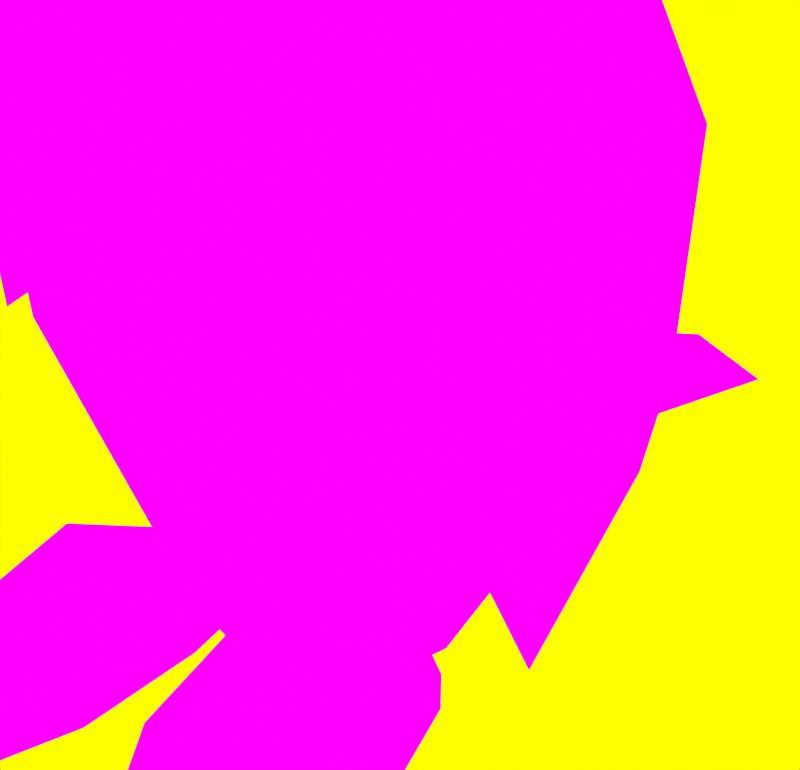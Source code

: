 # Source: songbird.blend  (saved by Blender 4.4.32; exported with 4.5.12 LTS)
import bpy
from mathutils import Matrix  # noqa: F401  (used for matrix-valued properties, if any)

bpy.ops.wm.read_factory_settings(use_empty=True)
scene = bpy.context.scene
scene.name = 'Scene'

# ---- collections
col_modelo = bpy.data.collections.new('modelo'); scene.collection.children.link(col_modelo)
col_modelo_001 = bpy.data.collections.new('modelo.001'); scene.collection.children.link(col_modelo_001)

# ---- images (referenced by path relative to the original .blend; pixels are not part of the script)
import os
ASSET_DIR = os.environ.get("B2B_ASSET_DIR", "")  # directory of the original .blend (textures are referenced by path, not embedded)
HERE = os.path.dirname(os.path.abspath(__file__))  # packed textures are extracted next to this script under _unpacked/

def load_image(name, relpath, width, height, colorspace="sRGB"):
    """Load a texture the original file referenced (path relative to the .blend, or extracted next to this script)."""
    p = next((c for c in (os.path.join(HERE, relpath), os.path.join(ASSET_DIR, relpath)) if relpath and os.path.exists(c)), "")
    if p:
        img = bpy.data.images.load(p, check_existing=True)
        img.name = name
    else:  # same state as the original file: an image datablock whose file is absent (Cycles renders it pink)
        img = bpy.data.images.new(name, width, height)
        img.source = "FILE"
        img.filepath = "//" + (relpath or name)
    img.colorspace_settings.name = colorspace
    return img
img_songbird_png_001 = load_image('songbird.png.001', 'songbird.png', 1024, 1024, 'sRGB')

# ---- materials (node trees are filled in below, after node groups)
mat_material_001 = bpy.data.materials.new('Material.001')

# ---- material node trees
mat_material_001.use_nodes = True; mat_material_001.node_tree.nodes.clear()
_N = mat_material_001.node_tree.nodes; _L = mat_material_001.node_tree.links
n0 = _N.new('ShaderNodeOutputMaterial'); n0.name = 'Material Output'; n0.location = (442, 300)
n1 = _N.new('ShaderNodeBsdfDiffuse'); n1.name = 'Diffuse BSDF'; n1.location = (72, 332)
n1.inputs[1].default_value = 1.0
n2 = _N.new('ShaderNodeTexImage'); n2.name = 'Image Texture'; n2.location = (-244, 215)
n2.image = img_songbird_png_001
n2.interpolation = 'Closest'
n3 = _N.new('ShaderNodeMixShader'); n3.name = 'Mix Shader'; n3.location = (262, 290)
n3.inputs[0].default_value = 1.0
_L.new(n2.outputs[0], n1.inputs[0])
_L.new(n1.outputs[0], n3.inputs[1])
_L.new(n2.outputs[0], n0.inputs[0])
n0.is_active_output = True

# ---- world
world_world = bpy.data.worlds.new('World'); scene.world = world_world
world_world.use_nodes = True; world_world.node_tree.nodes.clear()
_N = world_world.node_tree.nodes; _L = world_world.node_tree.links
n0 = _N.new('ShaderNodeOutputWorld'); n0.name = 'World Output'; n0.location = (300, 300)
n1 = _N.new('ShaderNodeBackground'); n1.name = 'Background'; n1.location = (10, 300)
n1.inputs[0].default_value = (1.0, 1.0, 0.0, 1.0)
_L.new(n1.outputs[0], n0.inputs[0])
n0.is_active_output = True
world_world.color = (0.05088, 0.05088, 0.05088)
world_world.sun_shadow_jitter_overblur = 0.0

# ---- meshes
me_cube_002 = bpy.data.meshes.new('Cube.002')
me_cube_002.from_pydata([(-7.426e-09, 0.3385, 0.09074), (-7.426e-09, 0.4784, 2.115), (0.2138, 0.3194, 0.09074), (0.2827, 0.438, 2.116), (0.3604, 0.2194, 0.09074), (0.4803, 0.2916, 2.117), (0.4141, -0.07222, 0.09074), (0.5542, -0.04269, 2.118), (0.3604, -0.2735, 0.09074), (0.4816, -0.3471, 2.118), (0.2138, -0.3957, 0.09074), (0.2834, -0.558, 2.117), (-7.426e-09, -0.4405, 0.09074), (-7.426e-09, -0.635, 2.117), (-7.426e-09, 0.4024, 0.4283), (0.2756, 0.3756, 0.4285), (0.468, 0.2501, 0.4289), (0.761, -0.1304, 1.057), (0.539, -0.107, 0.4293), (0.6799, -0.4519, 1.62), (0.6608, -0.4446, 1.057), (0.4682, -0.3364, 0.429), (0.4003, -0.6939, 1.62), (0.3873, -0.6726, 1.057), (0.276, -0.4965, 0.429), (-7.426e-09, -0.7825, 1.62), (-7.426e-09, -0.7561, 1.057), (-7.426e-09, -0.5551, 0.429), (0.186, 0.3087, 2.261), (-7.426e-09, 0.3346, 2.261), (0.3125, 0.215, 2.262), (0.3598, 0.0007942, 2.263), (0.3134, -0.1942, 2.263), (0.1864, -0.3293, 2.262), (-7.426e-09, -0.3786, 2.262), (0.1203, 0.16, 2.269), (-7.426e-09, 0.1735, 2.269), (0.1987, 0.1109, 2.27), (0.228, -0.001129, 2.27), (0.1992, -0.1032, 2.27), (0.1206, -0.1739, 2.27), (-7.426e-09, -0.1996, 2.27), (0.1203, 0.1603, 2.619), (-7.426e-09, 0.1738, 2.619), (0.1987, 0.1112, 2.619), (0.228, -0.0008475, 2.62), (0.1992, -0.1029, 2.62), (0.1206, -0.1736, 2.62), (-7.426e-09, -0.1994, 2.62), (0.3022, -0.2766, 2.315), (0.3022, -0.3375, 2.595), (0.3022, 0.2601, 2.315), (0.3022, 0.1877, 2.913), (-7.438e-09, 0.3791, 2.315), (-7.438e-09, 0.3067, 2.913), (0.3022, 0.2601, 2.566), (0.36, -0.00324, 2.315), (0.36, -0.00324, 2.748), (0.3022, -0.2766, 2.425), (-7.438e-09, -0.3956, 2.315), (-7.438e-09, -0.4565, 2.595), (-7.438e-09, -0.00324, 2.284), (-7.438e-09, -0.3956, 2.425), (0.36, -0.00324, 2.476), (-7.438e-09, 0.3791, 2.566), (-7.438e-09, 0.07134, 3.214), (0.3022, -0.04766, 3.214), (0.36, -0.1014, 2.935), (0.3022, -0.4859, 2.641), (-7.438e-09, -0.6049, 2.641), (-7.438e-09, -0.553, 3.262), (0.2657, -0.4959, 3.262), (0.36, -0.6465, 2.983), (0.3022, -0.7031, 2.688), (-7.438e-09, -0.7772, 2.688), (-7.438e-09, -0.7345, 2.983), (-7.438e-09, -0.8015, 2.699), (0.2407, -0.7274, 2.699), (0.2862, -0.6829, 2.994), (0.2407, -0.8572, 2.699), (-7.438e-09, -0.7709, 2.994), (0.2042, -0.9346, 2.919), (-7.438e-09, -0.9313, 2.699), (-7.438e-09, -1.022, 3.007), (-7.438e-09, -1.111, 2.629), (-8.289e-09, -0.04352, 0.09074), (0.08793, -0.5327, 0.1039), (0.08793, -0.5327, 0.2891), (0.1999, -0.2223, 0.04174), (0.1999, -0.2223, 0.1584), (0.6254, -0.5327, 0.1039), (0.6254, -0.5327, 0.2891), (0.5135, -0.2223, 0.04174), (0.5135, -0.2223, 0.1584), (0.4089, -0.1611, 0.04174), (0.3044, -0.1611, 0.04174), (0.3044, -0.1611, 0.18), (0.4089, -0.1611, 0.18), (0.2671, -0.5327, 0.1039), (0.4463, -0.5327, 0.1039), (0.4463, -0.5327, 0.3353), (0.2671, -0.5327, 0.3353), (0.1368, -0.866, 0.0521), (0.1368, -0.866, 0.2373), (0.5765, -0.866, 0.2373), (0.5765, -0.866, 0.0521), (0.43, -0.866, 0.0521), (0.2834, -0.8971, 0.2622), (0.2834, -0.866, 0.0521), (0.43, -0.8971, 0.2622), (0.3567, -0.1501, 0.04174), (0.3567, -0.1501, 0.1888), (0.3567, -0.5327, 0.1039), (0.3567, -0.5327, 0.2891), (0.3567, -0.866, 0.0521), (0.3567, -0.866, 0.2373), (0.2044, -1.071, 0.0521), (0.509, -1.071, 0.0521), (0.4074, -1.071, 0.0521), (0.3059, -1.071, 0.0521), (0.3567, -1.071, 0.0521), (-7.426e-09, 0.4846, 1.531), (0.63, -0.06144, 2.077), (0.6515, -0.395, 2.077), (-7.426e-09, 0.6739, 0.2729), (-7.426e-09, 0.514, 0.9142), (0.3721, 0.4309, 1.531), (0.3594, 0.4667, 0.9141), (0.1786, 0.6446, 0.2731), (0.8256, 0.2661, 1.531), (0.8028, 0.2907, 0.9141), (0.4905, 0.5071, 0.2736), (0.9957, -0.1457, 1.531), (0.9652, -0.1575, 0.914), (0.718, -0.1319, 0.2264), (0.8339, -0.5098, 1.531), (0.8029, -0.5018, 0.914), (-8.289e-09, 2.057, 0.09114), (0.3867, 2.028, 0.09135), (-8.289e-09, 2.277, 0.09114), (-0.2138, 0.3194, 0.09074), (-0.2827, 0.438, 2.116), (-0.3604, 0.2194, 0.09074), (-0.4803, 0.2916, 2.117), (-0.4141, -0.07222, 0.09074), (-0.5542, -0.04269, 2.118), (-0.3604, -0.2735, 0.09074), (-0.4816, -0.3471, 2.118), (-0.2138, -0.3957, 0.09074), (-0.2834, -0.558, 2.117), (-0.2756, 0.3756, 0.4285), (-0.468, 0.2501, 0.4289), (-0.761, -0.1304, 1.057), (-0.539, -0.107, 0.4293), (-0.6799, -0.4519, 1.62), (-0.6608, -0.4446, 1.057), (-0.4682, -0.3364, 0.429), (-0.4003, -0.6939, 1.62), (-0.3873, -0.6726, 1.057), (-0.276, -0.4965, 0.429), (-0.186, 0.3087, 2.261), (-0.3125, 0.215, 2.262), (-0.3598, 0.0007942, 2.263), (-0.3134, -0.1942, 2.263), (-0.1864, -0.3293, 2.262), (-0.1203, 0.16, 2.269), (-0.1987, 0.1109, 2.27), (-0.228, -0.001129, 2.27), (-0.1992, -0.1032, 2.27), (-0.1206, -0.1739, 2.27), (-0.1203, 0.1603, 2.619), (-0.1987, 0.1112, 2.619), (-0.228, -0.0008475, 2.62), (-0.1992, -0.1029, 2.62), (-0.1206, -0.1736, 2.62), (-0.3022, -0.2766, 2.315), (-0.3022, -0.3375, 2.595), (-0.3022, 0.2601, 2.315), (-0.3022, 0.1877, 2.913), (-0.3022, 0.2601, 2.566), (-0.36, -0.00324, 2.315), (-0.36, -0.00324, 2.748), (-0.3022, -0.2766, 2.425), (-0.36, -0.00324, 2.476), (-0.3022, -0.04766, 3.214), (-0.36, -0.1014, 2.935), (-0.3022, -0.4859, 2.641), (-0.2657, -0.4959, 3.262), (-0.36, -0.6465, 2.983), (-0.3022, -0.7031, 2.688), (-0.2407, -0.7274, 2.699), (-0.2862, -0.6829, 2.994), (-0.2407, -0.8572, 2.699), (-0.2042, -0.9346, 2.919), (-0.08793, -0.5327, 0.1039), (-0.08793, -0.5327, 0.2891), (-0.1999, -0.2223, 0.04174), (-0.1999, -0.2223, 0.1584), (-0.6254, -0.5327, 0.1039), (-0.6254, -0.5327, 0.2891), (-0.5135, -0.2223, 0.04174), (-0.5135, -0.2223, 0.1584), (-0.4089, -0.1611, 0.04174), (-0.3044, -0.1611, 0.04174), (-0.3044, -0.1611, 0.18), (-0.4089, -0.1611, 0.18), (-0.2671, -0.5327, 0.1039), (-0.4463, -0.5327, 0.1039), (-0.4463, -0.5327, 0.3353), (-0.2671, -0.5327, 0.3353), (-0.1368, -0.866, 0.0521), (-0.1368, -0.866, 0.2373), (-0.5765, -0.866, 0.2373), (-0.5765, -0.866, 0.0521), (-0.43, -0.866, 0.0521), (-0.2834, -0.8971, 0.2622), (-0.2834, -0.866, 0.0521), (-0.43, -0.8971, 0.2622), (-0.3567, -0.1501, 0.04174), (-0.3567, -0.1501, 0.1888), (-0.3567, -0.5327, 0.1039), (-0.3567, -0.5327, 0.2891), (-0.3567, -0.866, 0.0521), (-0.3567, -0.866, 0.2373), (-0.2044, -1.071, 0.0521), (-0.509, -1.071, 0.0521), (-0.4074, -1.071, 0.0521), (-0.3059, -1.071, 0.0521), (-0.3567, -1.071, 0.0521), (-0.63, -0.06144, 2.077), (-0.6515, -0.395, 2.077), (-0.3721, 0.4309, 1.531), (-0.3594, 0.4667, 0.9141), (-0.1786, 0.6446, 0.2731), (-0.8256, 0.2661, 1.531), (-0.8028, 0.2907, 0.9141), (-0.4905, 0.5071, 0.2736), (-0.9957, -0.1457, 1.531), (-0.9652, -0.1575, 0.914), (-0.718, -0.1319, 0.2264), (-0.8339, -0.5098, 1.531), (-0.8029, -0.5018, 0.914), (-0.3867, 2.028, 0.09135), (-4.93e-09, -0.003099, 2.62)], [], [(5, 7, 122), (17, 18, 134, 133), (16, 15, 128, 131), (19, 9, 11, 22), (22, 11, 13, 25), (10, 24, 27, 12), (24, 23, 26, 27), (23, 22, 25, 26), (8, 21, 24, 10), (21, 20, 23, 24), (20, 19, 22, 23), (6, 18, 21, 8), (18, 17, 20, 21), (4, 16, 18, 6), (18, 16, 131, 134), (7, 9, 123, 122), (2, 15, 16, 4), (15, 14, 124, 128), (20, 17, 133, 136), (0, 14, 15, 2), (19, 20, 136, 135), (9, 19, 135, 123), (13, 11, 33, 34), (11, 9, 32, 33), (9, 7, 31, 32), (3, 1, 29, 28), (7, 5, 30, 31), (5, 3, 28, 30), (30, 28, 35, 37), (33, 32, 39, 40), (28, 29, 36, 35), (32, 31, 38, 39), (31, 30, 37, 38), (34, 33, 40, 41), (41, 40, 47, 48), (38, 37, 44, 45), (39, 38, 45, 46), (35, 36, 43, 42), (40, 39, 46, 47), (37, 35, 42, 44), (64, 54, 52, 55), (63, 57, 50, 58), (61, 56, 49, 59), (60, 50, 68, 69), (52, 54, 65, 66), (57, 52, 66, 67), (53, 51, 56, 61), (49, 58, 62, 59), (58, 50, 60, 62), (56, 63, 58, 49), (51, 55, 63, 56), (55, 52, 57, 63), (53, 64, 55, 51), (67, 66, 71, 72), (66, 65, 70, 71), (50, 57, 67), (71, 70, 75, 72), (68, 67, 72, 73), (69, 68, 73, 74), (73, 72, 78, 77), (76, 77, 79, 82), (72, 75, 80, 78), (74, 73, 77, 76), (78, 80, 83), (77, 78, 81), (79, 81, 84), (81, 83, 84), (82, 79, 84), (2, 4, 85), (8, 10, 85), (0, 2, 85), (4, 6, 85), (10, 12, 85), (6, 8, 85), (79, 77, 81), (81, 78, 83), (68, 50, 67), (86, 87, 89, 88), (94, 97, 93, 92), (92, 93, 91, 90), (99, 90, 105, 106), (94, 92, 90, 99), (96, 89, 87, 101), (93, 97, 100, 91), (111, 96, 101, 113), (88, 95, 98, 86), (110, 94, 99, 112), (87, 86, 102, 103), (86, 98, 108, 102), (88, 89, 96, 95), (110, 111, 97, 94), (113, 101, 107, 115), (112, 99, 106, 114), (101, 87, 103, 107), (90, 91, 104, 105), (91, 100, 109, 104), (98, 112, 114, 108), (100, 113, 115, 109), (95, 96, 111, 110), (95, 110, 112, 98), (97, 111, 113, 100), (107, 103, 116, 119), (103, 102, 116), (115, 107, 119, 120), (102, 108, 119, 116), (105, 104, 117), (108, 114, 120, 119), (114, 106, 118, 120), (109, 115, 120, 118), (106, 105, 117, 118), (104, 109, 118, 117), (121, 1, 3, 126), (126, 3, 5, 129), (129, 5, 122, 132), (132, 122, 123, 135), (133, 132, 135, 136), (131, 130, 133, 134), (130, 129, 132, 133), (128, 127, 130, 131), (127, 126, 129, 130), (124, 125, 127, 128), (125, 121, 126, 127), (124, 128, 138, 137), (137, 138, 139), (143, 229, 145), (152, 238, 239, 153), (151, 236, 233, 150), (154, 157, 149, 147), (157, 25, 13, 149), (148, 12, 27, 159), (159, 27, 26, 158), (158, 26, 25, 157), (146, 148, 159, 156), (156, 159, 158, 155), (155, 158, 157, 154), (144, 146, 156, 153), (153, 156, 155, 152), (142, 144, 153, 151), (153, 239, 236, 151), (145, 229, 230, 147), (140, 142, 151, 150), (150, 233, 124, 14), (155, 241, 238, 152), (0, 140, 150, 14), (154, 240, 241, 155), (147, 230, 240, 154), (13, 34, 164, 149), (149, 164, 163, 147), (147, 163, 162, 145), (141, 160, 29, 1), (145, 162, 161, 143), (143, 161, 160, 141), (161, 166, 165, 160), (164, 169, 168, 163), (160, 165, 36, 29), (163, 168, 167, 162), (162, 167, 166, 161), (34, 41, 169, 164), (41, 48, 174, 169), (167, 172, 171, 166), (168, 173, 172, 167), (165, 170, 43, 36), (169, 174, 173, 168), (166, 171, 170, 165), (64, 179, 178, 54), (183, 182, 176, 181), (61, 59, 175, 180), (60, 69, 186, 176), (178, 184, 65, 54), (181, 185, 184, 178), (53, 61, 180, 177), (175, 59, 62, 182), (182, 62, 60, 176), (180, 175, 182, 183), (177, 180, 183, 179), (179, 183, 181, 178), (53, 177, 179, 64), (185, 188, 187, 184), (184, 187, 70, 65), (176, 185, 181), (187, 188, 75, 70), (186, 189, 188, 185), (69, 74, 189, 186), (189, 190, 191, 188), (76, 82, 192, 190), (188, 191, 80, 75), (74, 76, 190, 189), (191, 83, 80), (190, 193, 191), (192, 84, 193), (193, 84, 83), (82, 84, 192), (140, 85, 142), (146, 85, 148), (0, 85, 140), (142, 85, 144), (148, 85, 12), (144, 85, 146), (192, 193, 190), (193, 83, 191), (186, 185, 176), (194, 196, 197, 195), (202, 200, 201, 205), (200, 198, 199, 201), (207, 214, 213, 198), (202, 207, 198, 200), (204, 209, 195, 197), (201, 199, 208, 205), (219, 221, 209, 204), (196, 194, 206, 203), (218, 220, 207, 202), (195, 211, 210, 194), (194, 210, 216, 206), (196, 203, 204, 197), (218, 202, 205, 219), (221, 223, 215, 209), (220, 222, 214, 207), (209, 215, 211, 195), (198, 213, 212, 199), (199, 212, 217, 208), (206, 216, 222, 220), (208, 217, 223, 221), (203, 218, 219, 204), (203, 206, 220, 218), (205, 208, 221, 219), (215, 227, 224, 211), (211, 224, 210), (223, 228, 227, 215), (210, 224, 227, 216), (213, 225, 212), (216, 227, 228, 222), (222, 228, 226, 214), (217, 226, 228, 223), (214, 226, 225, 213), (212, 225, 226, 217), (121, 231, 141, 1), (231, 234, 143, 141), (234, 237, 229, 143), (237, 240, 230, 229), (238, 241, 240, 237), (236, 239, 238, 235), (235, 238, 237, 234), (233, 236, 235, 232), (232, 235, 234, 231), (124, 233, 232, 125), (125, 232, 231, 121), (124, 137, 242, 233), (137, 139, 242), (173, 174, 243), (170, 171, 243), (46, 45, 243), (174, 48, 243), (42, 43, 243), (171, 172, 243), (47, 46, 243), (44, 42, 243), (172, 173, 243), (48, 47, 243), (43, 170, 243), (45, 44, 243)])
me_cube_002.polygons.foreach_set('use_smooth', [True] * 260)
_k = set([(2, 15), (9, 19), (14, 15), (14, 150), (15, 16), (16, 18), (17, 18), (17, 20), (19, 20), (76, 77), (76, 190), (77, 78), (78, 80), (80, 191), (111, 113), (113, 115), (115, 120), (147, 154), (150, 151), (151, 153), (152, 153), (152, 155), (154, 155), (190, 191), (219, 221), (221, 223), (223, 228)])
me_cube_002.attributes.new('sharp_edge', 'BOOLEAN', 'EDGE').data.foreach_set('value', [ (min(e.vertices), max(e.vertices)) in _k for e in me_cube_002.edges])
_uv = me_cube_002.uv_layers.new(name='UVMap')
_uv.uv.foreach_set('vector', [0.825, 0.6471, 0.825, 0.6471, 0.825, 0.6471, 0.825, 0.7353, 0.825, 0.7353, 0.825, 0.7353, 0.825, 0.7353, 0.825, 0.7353, 0.825, 0.7353, 0.825, 0.7353, 0.825, 0.7353, 0.8, 0.7647, 0.725, 0.9412, 0.675, 0.9412, 0.7, 0.7647, 0.725, 0.7647, 0.7, 0.9412, 0.6, 0.9412, 0.6, 0.7647, 0.675, 0.2647, 0.7, 0.3824, 0.6, 0.3824, 0.6, 0.2647, 0.7, 0.3824, 0.725, 0.5882, 0.6, 0.5882, 0.6, 0.3824, 0.725, 0.5882, 0.725, 0.7647, 0.6, 0.7647, 0.6, 0.5882, 0.7, 0.2647, 0.725, 0.3824, 0.675, 0.3824, 0.675, 0.2647, 0.75, 0.3824, 0.8, 0.5882, 0.7, 0.5882, 0.675, 0.3824, 0.8, 0.5882, 0.8, 0.7647, 0.7, 0.7647, 0.7, 0.5882, 0.725, 0.2647, 0.75, 0.3824, 0.725, 0.3824, 0.7, 0.2647, 0.75, 0.3824, 0.8, 0.5882, 0.775, 0.5882, 0.725, 0.3824, 0.825, 0.6471, 0.825, 0.6471, 0.825, 0.6471, 0.825, 0.6471, 0.825, 0.7353, 0.825, 0.7353, 0.825, 0.7353, 0.825, 0.7353, 0.825, 0.6471, 0.825, 0.6471, 0.825, 0.6471, 0.825, 0.6471, 0.825, 0.6471, 0.825, 0.6471, 0.825, 0.6471, 0.825, 0.6471, 0.825, 0.7353, 0.825, 0.7353, 0.825, 0.7353, 0.825, 0.7353, 0.825, 0.7353, 0.825, 0.7353, 0.825, 0.7353, 0.825, 0.7353, 0.825, 0.6471, 0.825, 0.6471, 0.825, 0.6471, 0.825, 0.6471, 0.825, 0.7353, 0.825, 0.7353, 0.825, 0.7353, 0.825, 0.7353, 0.825, 0.7353, 0.825, 0.7353, 0.825, 0.7353, 0.825, 0.7353, 0.6, 0.9412, 0.7, 0.9412, 0.65, 1.0, 0.6, 1.0, 0.675, 0.9412, 0.75, 0.9412, 0.7, 1.0, 0.65, 1.0, 0.55, 0.5, 0.55, 0.5, 0.55, 0.5, 0.55, 0.5, 0.55, 0.5, 0.55, 0.5, 0.55, 0.5, 0.55, 0.5, 0.55, 0.5, 0.55, 0.5, 0.55, 0.5, 0.55, 0.5, 0.55, 0.5, 0.55, 0.5, 0.55, 0.5, 0.55, 0.5, 0.825, 0.7353, 0.825, 0.7353, 0.825, 0.7353, 0.825, 0.7353, 0.825, 0.7353, 0.825, 0.7353, 0.825, 0.7353, 0.825, 0.7353, 0.825, 0.7353, 0.825, 0.7353, 0.825, 0.7353, 0.825, 0.7353, 0.825, 0.7353, 0.825, 0.7353, 0.825, 0.7353, 0.825, 0.7353, 0.825, 0.7353, 0.825, 0.7353, 0.825, 0.7353, 0.825, 0.7353, 0.825, 0.7353, 0.825, 0.7353, 0.825, 0.7353, 0.825, 0.7353, 0.825, 0.7353, 0.825, 0.7353, 0.825, 0.7353, 0.825, 0.7353, 0.825, 0.7353, 0.825, 0.7353, 0.825, 0.7353, 0.825, 0.7353, 0.825, 0.7353, 0.825, 0.7353, 0.825, 0.7353, 0.825, 0.7353, 0.825, 0.7353, 0.825, 0.7353, 0.825, 0.7353, 0.825, 0.7353, 0.825, 0.7353, 0.825, 0.7353, 0.825, 0.7353, 0.825, 0.7353, 0.825, 0.7353, 0.825, 0.7353, 0.825, 0.7353, 0.825, 0.7353, 0.825, 0.6471, 0.825, 0.6471, 0.825, 0.6471, 0.825, 0.6471, 0.825, 0.6471, 0.825, 0.6471, 0.825, 0.6471, 0.825, 0.6471, 0.825, 0.7353, 0.825, 0.7353, 0.825, 0.7353, 0.825, 0.7353, 0.825, 0.6471, 0.825, 0.6471, 0.825, 0.6471, 0.825, 0.6471, 0.825, 0.6471, 0.825, 0.6471, 0.825, 0.6471, 0.825, 0.6471, 0.825, 0.6471, 0.825, 0.6471, 0.825, 0.6471, 0.825, 0.6471, 0.825, 0.7353, 0.825, 0.7353, 0.825, 0.7353, 0.825, 0.7353, 0.825, 0.6471, 0.825, 0.6471, 0.825, 0.6471, 0.825, 0.6471, 0.825, 0.6471, 0.825, 0.6471, 0.825, 0.6471, 0.825, 0.6471, 0.825, 0.6471, 0.825, 0.6471, 0.825, 0.6471, 0.825, 0.6471, 0.825, 0.6471, 0.825, 0.6471, 0.825, 0.6471, 0.825, 0.6471, 0.825, 0.6471, 0.825, 0.6471, 0.825, 0.6471, 0.825, 0.6471, 0.825, 0.6471, 0.825, 0.6471, 0.825, 0.6471, 0.825, 0.6471, 0.4, 0.7941, 0.375, 1.0, 0.05, 0.9412, 0.0, 0.7353, 0.825, 0.6471, 0.825, 0.6471, 0.825, 0.6471, 0.825, 0.6471, 0.825, 0.6471, 0.825, 0.6471, 0.825, 0.6471, 0.825, 0.6471, 0.825, 0.6471, 0.825, 0.6471, 0.825, 0.6471, 0.175, 0.5588, 0.4, 0.7941, 0.0, 0.7353, 0.025, 0.5588, 0.825, 0.6471, 0.825, 0.6471, 0.825, 0.6471, 0.825, 0.6471, 0.825, 0.6471, 0.825, 0.6471, 0.825, 0.6471, 0.825, 0.6471, 0.95, 0.7941, 0.975, 0.7941, 0.925, 0.7941, 0.875, 0.7941, 0.825, 0.6471, 0.825, 0.6471, 0.825, 0.6471, 0.825, 0.6471, 0.825, 0.6471, 0.825, 0.6471, 0.825, 0.6471, 0.825, 0.6471, 1.0, 0.9706, 0.95, 0.9706, 0.85, 0.9706, 0.975, 0.7941, 1.0, 0.9706, 0.875, 0.9118, 0.925, 0.7941, 0.875, 0.9118, 0.8, 0.7647, 0.875, 0.9118, 0.85, 0.9706, 0.8, 0.7647, 0.875, 0.7941, 0.925, 0.7941, 0.8, 0.7647, 0.825, 0.7353, 0.825, 0.7353, 0.825, 0.7353, 0.825, 0.7353, 0.825, 0.7353, 0.825, 0.7353, 0.825, 0.7353, 0.825, 0.7353, 0.825, 0.7353, 0.825, 0.7353, 0.825, 0.7353, 0.825, 0.7353, 0.825, 0.7353, 0.825, 0.7353, 0.825, 0.7353, 0.825, 0.7353, 0.825, 0.7353, 0.825, 0.7353, 0.925, 0.7941, 0.975, 0.7941, 0.875, 0.9118, 0.875, 0.9118, 1.0, 0.9706, 0.85, 0.9706, 0.175, 0.5588, 0.275, 0.5588, 0.4, 0.7941, 0.0, 0.3235, 0.0, 0.3235, 0.075, 0.5294, 0.075, 0.5294, 0.2, 0.5588, 0.2, 0.5588, 0.275, 0.5294, 0.275, 0.5294, 0.275, 0.5294, 0.275, 0.5294, 0.35, 0.3235, 0.35, 0.3235, 0.825, 0.4706, 0.825, 0.4706, 0.825, 0.4706, 0.825, 0.4706, 0.825, 0.4706, 0.825, 0.4706, 0.825, 0.4706, 0.825, 0.4706, 0.15, 0.5588, 0.075, 0.5294, 0.0, 0.3235, 0.15, 0.3235, 0.275, 0.5294, 0.2, 0.5588, 0.25, 0.3235, 0.35, 0.3235, 0.175, 0.5588, 0.15, 0.5588, 0.15, 0.3235, 0.175, 0.3235, 0.825, 0.4706, 0.825, 0.4706, 0.825, 0.4706, 0.825, 0.4706, 0.825, 0.4706, 0.825, 0.4706, 0.825, 0.4706, 0.825, 0.4706, 0.0, 0.3235, 0.0, 0.3235, 0.025, 0.1471, 0.025, 0.1471, 0.825, 0.4706, 0.825, 0.4706, 0.825, 0.4706, 0.825, 0.4706, 0.075, 0.5294, 0.075, 0.5294, 0.15, 0.5588, 0.15, 0.5588, 0.825, 0.3824, 0.825, 0.3824, 0.825, 0.3824, 0.825, 0.3824, 0.175, 0.3235, 0.15, 0.3235, 0.15, 0.1471, 0.175, 0.1471, 0.825, 0.4706, 0.825, 0.4706, 0.825, 0.4706, 0.825, 0.4706, 0.15, 0.3235, 0.0, 0.3235, 0.025, 0.1471, 0.15, 0.1471, 0.35, 0.3235, 0.35, 0.3235, 0.3, 0.1471, 0.3, 0.1471, 0.35, 0.3235, 0.25, 0.3235, 0.2, 0.1471, 0.3, 0.1471, 0.825, 0.4706, 0.825, 0.4706, 0.825, 0.4706, 0.825, 0.4706, 0.25, 0.3235, 0.175, 0.3235, 0.175, 0.1471, 0.2, 0.1471, 0.825, 0.3824, 0.825, 0.3824, 0.825, 0.3824, 0.825, 0.3824, 0.825, 0.4706, 0.825, 0.4706, 0.825, 0.4706, 0.825, 0.4706, 0.2, 0.5588, 0.175, 0.5588, 0.175, 0.3235, 0.25, 0.3235, 0.15, 0.1471, 0.025, 0.1471, 0.1, 0.02941, 0.15, 0.02941, 0.025, 0.1471, 0.025, 0.1471, 0.1, 0.02941, 0.175, 0.1471, 0.15, 0.1471, 0.15, 0.02941, 0.175, 0.02941, 0.825, 0.4706, 0.825, 0.4706, 0.825, 0.4706, 0.825, 0.4706, 0.3, 0.1471, 0.3, 0.1471, 0.275, 0.02941, 0.825, 0.4706, 0.825, 0.4706, 0.825, 0.4706, 0.825, 0.4706, 0.825, 0.4706, 0.825, 0.4706, 0.825, 0.4706, 0.825, 0.4706, 0.2, 0.1471, 0.175, 0.1471, 0.175, 0.02941, 0.2, 0.02941, 0.825, 0.4706, 0.825, 0.4706, 0.825, 0.4706, 0.825, 0.4706, 0.3, 0.1471, 0.2, 0.1471, 0.2, 0.02941, 0.275, 0.02941, 0.825, 0.6471, 0.825, 0.6471, 0.825, 0.6471, 0.825, 0.6471, 0.825, 0.6471, 0.825, 0.6471, 0.825, 0.6471, 0.825, 0.6471, 0.825, 0.6471, 0.825, 0.6471, 0.825, 0.6471, 0.825, 0.6471, 0.825, 0.6471, 0.825, 0.6471, 0.825, 0.6471, 0.825, 0.6471, 0.825, 0.6471, 0.825, 0.6471, 0.825, 0.6471, 0.825, 0.6471, 0.825, 0.6471, 0.825, 0.6471, 0.825, 0.6471, 0.825, 0.6471, 0.825, 0.6471, 0.825, 0.6471, 0.825, 0.6471, 0.825, 0.6471, 0.825, 0.6471, 0.825, 0.6471, 0.825, 0.6471, 0.825, 0.6471, 0.825, 0.6471, 0.825, 0.6471, 0.825, 0.6471, 0.825, 0.6471, 0.825, 0.6471, 0.825, 0.6471, 0.825, 0.6471, 0.825, 0.6471, 0.825, 0.6471, 0.825, 0.6471, 0.825, 0.6471, 0.825, 0.6471, 0.925, 0.7353, 0.95, 0.7647, 1.0, 0.4412, 0.925, 0.4412, 0.925, 0.4412, 1.0, 0.4412, 0.925, 0.3824, 0.825, 0.6471, 0.825, 0.6471, 0.825, 0.6471, 0.825, 0.7353, 0.825, 0.7353, 0.825, 0.7353, 0.825, 0.7353, 0.825, 0.7353, 0.825, 0.7353, 0.825, 0.7353, 0.825, 0.7353, 0.4, 0.7647, 0.5, 0.7647, 0.525, 0.9412, 0.475, 0.9412, 0.475, 0.7647, 0.6, 0.7647, 0.6, 0.9412, 0.5, 0.9412, 0.55, 0.2647, 0.6, 0.2647, 0.6, 0.3824, 0.55, 0.3824, 0.55, 0.3824, 0.6, 0.3824, 0.6, 0.5882, 0.475, 0.5882, 0.475, 0.5882, 0.6, 0.5882, 0.6, 0.7647, 0.475, 0.7647, 0.525, 0.2647, 0.55, 0.2647, 0.55, 0.3824, 0.5, 0.3824, 0.5, 0.3824, 0.55, 0.3824, 0.5, 0.5882, 0.425, 0.5882, 0.425, 0.5882, 0.5, 0.5882, 0.5, 0.7647, 0.4, 0.7647, 0.5, 0.2647, 0.525, 0.2647, 0.5, 0.3824, 0.475, 0.3824, 0.475, 0.3824, 0.5, 0.3824, 0.45, 0.5882, 0.425, 0.5882, 0.825, 0.6471, 0.825, 0.6471, 0.825, 0.6471, 0.825, 0.6471, 0.825, 0.7353, 0.825, 0.7353, 0.825, 0.7353, 0.825, 0.7353, 0.825, 0.6471, 0.825, 0.6471, 0.825, 0.6471, 0.825, 0.6471, 0.825, 0.6471, 0.825, 0.6471, 0.825, 0.6471, 0.825, 0.6471, 0.825, 0.7353, 0.825, 0.7353, 0.825, 0.7353, 0.825, 0.7353, 0.825, 0.7353, 0.825, 0.7353, 0.825, 0.7353, 0.825, 0.7353, 0.825, 0.6471, 0.825, 0.6471, 0.825, 0.6471, 0.825, 0.6471, 0.825, 0.7353, 0.825, 0.7353, 0.825, 0.7353, 0.825, 0.7353, 0.825, 0.7353, 0.825, 0.7353, 0.825, 0.7353, 0.825, 0.7353, 0.6, 0.9412, 0.6, 1.0, 0.55, 1.0, 0.5, 0.9412, 0.525, 0.9412, 0.55, 1.0, 0.5, 1.0, 0.45, 0.9412, 0.55, 0.5, 0.55, 0.5, 0.55, 0.5, 0.55, 0.5, 0.55, 0.5, 0.55, 0.5, 0.55, 0.5, 0.55, 0.5, 0.55, 0.5, 0.55, 0.5, 0.55, 0.5, 0.55, 0.5, 0.55, 0.5, 0.55, 0.5, 0.55, 0.5, 0.55, 0.5, 0.825, 0.7353, 0.825, 0.7353, 0.825, 0.7353, 0.825, 0.7353, 0.825, 0.7353, 0.825, 0.7353, 0.825, 0.7353, 0.825, 0.7353, 0.825, 0.7353, 0.825, 0.7353, 0.825, 0.7353, 0.825, 0.7353, 0.825, 0.7353, 0.825, 0.7353, 0.825, 0.7353, 0.825, 0.7353, 0.825, 0.7353, 0.825, 0.7353, 0.825, 0.7353, 0.825, 0.7353, 0.825, 0.7353, 0.825, 0.7353, 0.825, 0.7353, 0.825, 0.7353, 0.825, 0.7353, 0.825, 0.7353, 0.825, 0.7353, 0.825, 0.7353, 0.825, 0.7353, 0.825, 0.7353, 0.825, 0.7353, 0.825, 0.7353, 0.825, 0.7353, 0.825, 0.7353, 0.825, 0.7353, 0.825, 0.7353, 0.825, 0.7353, 0.825, 0.7353, 0.825, 0.7353, 0.825, 0.7353, 0.825, 0.7353, 0.825, 0.7353, 0.825, 0.7353, 0.825, 0.7353, 0.825, 0.7353, 0.825, 0.7353, 0.825, 0.7353, 0.825, 0.7353, 0.825, 0.6471, 0.825, 0.6471, 0.825, 0.6471, 0.825, 0.6471, 0.825, 0.6471, 0.825, 0.6471, 0.825, 0.6471, 0.825, 0.6471, 0.825, 0.7353, 0.825, 0.7353, 0.825, 0.7353, 0.825, 0.7353, 0.825, 0.6471, 0.825, 0.6471, 0.825, 0.6471, 0.825, 0.6471, 0.825, 0.6471, 0.825, 0.6471, 0.825, 0.6471, 0.825, 0.6471, 0.825, 0.6471, 0.825, 0.6471, 0.825, 0.6471, 0.825, 0.6471, 0.825, 0.7353, 0.825, 0.7353, 0.825, 0.7353, 0.825, 0.7353, 0.825, 0.6471, 0.825, 0.6471, 0.825, 0.6471, 0.825, 0.6471, 0.825, 0.6471, 0.825, 0.6471, 0.825, 0.6471, 0.825, 0.6471, 0.825, 0.6471, 0.825, 0.6471, 0.825, 0.6471, 0.825, 0.6471, 0.825, 0.6471, 0.825, 0.6471, 0.825, 0.6471, 0.825, 0.6471, 0.825, 0.6471, 0.825, 0.6471, 0.825, 0.6471, 0.825, 0.6471, 0.825, 0.6471, 0.825, 0.6471, 0.825, 0.6471, 0.825, 0.6471, 0.4, 0.7941, 0.0, 0.7353, 0.05, 0.9412, 0.375, 1.0, 0.825, 0.6471, 0.825, 0.6471, 0.825, 0.6471, 0.825, 0.6471, 0.825, 0.6471, 0.825, 0.6471, 0.825, 0.6471, 0.825, 0.6471, 0.825, 0.6471, 0.825, 0.6471, 0.825, 0.6471, 0.175, 0.5588, 0.025, 0.5588, 0.0, 0.7353, 0.4, 0.7941, 0.825, 0.6471, 0.825, 0.6471, 0.825, 0.6471, 0.825, 0.6471, 0.825, 0.6471, 0.825, 0.6471, 0.825, 0.6471, 0.825, 0.6471, 0.95, 0.7941, 0.875, 0.7941, 0.925, 0.7941, 0.975, 0.7941, 0.825, 0.6471, 0.825, 0.6471, 0.825, 0.6471, 0.825, 0.6471, 0.825, 0.6471, 0.825, 0.6471, 0.825, 0.6471, 0.825, 0.6471, 1.0, 0.9706, 0.85, 0.9706, 0.95, 0.9706, 0.975, 0.7941, 0.875, 0.9118, 1.0, 0.9706, 0.925, 0.7941, 0.8, 0.7647, 0.875, 0.9118, 0.875, 0.9118, 0.8, 0.7647, 0.85, 0.9706, 0.875, 0.7941, 0.8, 0.7647, 0.925, 0.7941, 0.825, 0.7353, 0.825, 0.7353, 0.825, 0.7353, 0.825, 0.7353, 0.825, 0.7353, 0.825, 0.7353, 0.825, 0.7353, 0.825, 0.7353, 0.825, 0.7353, 0.825, 0.7353, 0.825, 0.7353, 0.825, 0.7353, 0.825, 0.7353, 0.825, 0.7353, 0.825, 0.7353, 0.825, 0.7353, 0.825, 0.7353, 0.825, 0.7353, 0.925, 0.7941, 0.875, 0.9118, 0.975, 0.7941, 0.875, 0.9118, 0.85, 0.9706, 1.0, 0.9706, 0.175, 0.5588, 0.4, 0.7941, 0.275, 0.5588, 0.35, 0.3235, 0.275, 0.5294, 0.275, 0.5294, 0.35, 0.3235, 0.15, 0.5588, 0.075, 0.5294, 0.075, 0.5294, 0.15, 0.5588, 0.075, 0.5294, 0.0, 0.3235, 0.0, 0.3235, 0.075, 0.5294, 0.825, 0.4706, 0.825, 0.4706, 0.825, 0.4706, 0.825, 0.4706, 0.825, 0.4706, 0.825, 0.4706, 0.825, 0.4706, 0.825, 0.4706, 0.2, 0.5588, 0.25, 0.3235, 0.35, 0.3235, 0.275, 0.5294, 0.075, 0.5294, 0.0, 0.3235, 0.15, 0.3235, 0.15, 0.5588, 0.175, 0.5588, 0.175, 0.3235, 0.25, 0.3235, 0.2, 0.5588, 0.825, 0.4706, 0.825, 0.4706, 0.825, 0.4706, 0.825, 0.4706, 0.825, 0.4706, 0.825, 0.4706, 0.825, 0.4706, 0.825, 0.4706, 0.35, 0.3235, 0.3, 0.1471, 0.3, 0.1471, 0.35, 0.3235, 0.825, 0.4706, 0.825, 0.4706, 0.825, 0.4706, 0.825, 0.4706, 0.275, 0.5294, 0.2, 0.5588, 0.2, 0.5588, 0.275, 0.5294, 0.825, 0.3824, 0.825, 0.3824, 0.825, 0.3824, 0.825, 0.3824, 0.175, 0.3235, 0.175, 0.1471, 0.2, 0.1471, 0.25, 0.3235, 0.825, 0.4706, 0.825, 0.4706, 0.825, 0.4706, 0.825, 0.4706, 0.25, 0.3235, 0.2, 0.1471, 0.3, 0.1471, 0.35, 0.3235, 0.0, 0.3235, 0.025, 0.1471, 0.025, 0.1471, 0.0, 0.3235, 0.0, 0.3235, 0.025, 0.1471, 0.15, 0.1471, 0.15, 0.3235, 0.825, 0.4706, 0.825, 0.4706, 0.825, 0.4706, 0.825, 0.4706, 0.15, 0.3235, 0.15, 0.1471, 0.175, 0.1471, 0.175, 0.3235, 0.825, 0.3824, 0.825, 0.3824, 0.825, 0.3824, 0.825, 0.3824, 0.825, 0.4706, 0.825, 0.4706, 0.825, 0.4706, 0.825, 0.4706, 0.15, 0.5588, 0.15, 0.3235, 0.175, 0.3235, 0.175, 0.5588, 0.2, 0.1471, 0.2, 0.02941, 0.275, 0.02941, 0.3, 0.1471, 0.3, 0.1471, 0.275, 0.02941, 0.3, 0.1471, 0.175, 0.1471, 0.175, 0.02941, 0.2, 0.02941, 0.2, 0.1471, 0.825, 0.4706, 0.825, 0.4706, 0.825, 0.4706, 0.825, 0.4706, 0.025, 0.1471, 0.1, 0.02941, 0.025, 0.1471, 0.825, 0.4706, 0.825, 0.4706, 0.825, 0.4706, 0.825, 0.4706, 0.825, 0.4706, 0.825, 0.4706, 0.825, 0.4706, 0.825, 0.4706, 0.15, 0.1471, 0.15, 0.02941, 0.175, 0.02941, 0.175, 0.1471, 0.825, 0.4706, 0.825, 0.4706, 0.825, 0.4706, 0.825, 0.4706, 0.025, 0.1471, 0.1, 0.02941, 0.15, 0.02941, 0.15, 0.1471, 0.825, 0.6471, 0.825, 0.6471, 0.825, 0.6471, 0.825, 0.6471, 0.825, 0.6471, 0.825, 0.6471, 0.825, 0.6471, 0.825, 0.6471, 0.825, 0.6471, 0.825, 0.6471, 0.825, 0.6471, 0.825, 0.6471, 0.825, 0.6471, 0.825, 0.6471, 0.825, 0.6471, 0.825, 0.6471, 0.825, 0.6471, 0.825, 0.6471, 0.825, 0.6471, 0.825, 0.6471, 0.825, 0.6471, 0.825, 0.6471, 0.825, 0.6471, 0.825, 0.6471, 0.825, 0.6471, 0.825, 0.6471, 0.825, 0.6471, 0.825, 0.6471, 0.825, 0.6471, 0.825, 0.6471, 0.825, 0.6471, 0.825, 0.6471, 0.825, 0.6471, 0.825, 0.6471, 0.825, 0.6471, 0.825, 0.6471, 0.825, 0.6471, 0.825, 0.6471, 0.825, 0.6471, 0.825, 0.6471, 0.825, 0.6471, 0.825, 0.6471, 0.825, 0.6471, 0.825, 0.6471, 0.925, 0.7353, 0.925, 0.4412, 0.875, 0.4412, 0.925, 0.7647, 0.925, 0.4412, 0.925, 0.3824, 0.875, 0.4412, 0.825, 0.7353, 0.825, 0.7353, 0.825, 0.7353, 0.825, 0.7353, 0.825, 0.7353, 0.825, 0.7353, 0.825, 0.7353, 0.825, 0.7353, 0.825, 0.7353, 0.825, 0.7353, 0.825, 0.7353, 0.825, 0.7353, 0.825, 0.7353, 0.825, 0.7353, 0.825, 0.7353, 0.825, 0.7353, 0.825, 0.7353, 0.825, 0.7353, 0.825, 0.7353, 0.825, 0.7353, 0.825, 0.7353, 0.825, 0.7353, 0.825, 0.7353, 0.825, 0.7353, 0.825, 0.7353, 0.825, 0.7353, 0.825, 0.7353, 0.825, 0.7353, 0.825, 0.7353, 0.825, 0.7353, 0.825, 0.7353, 0.825, 0.7353, 0.825, 0.7353, 0.825, 0.7353, 0.825, 0.7353, 0.825, 0.7353])
me_cube_002.materials.append(mat_material_001)
me_cube_002.update()
arm_armature = bpy.data.armatures.new('Armature')  # bones are not reproduced

# ---- objects
ob_armature = bpy.data.objects.new('Armature', arm_armature)
ob_songbird = bpy.data.objects.new('songbird', me_cube_002)

# ---- transforms, parenting, visibility, modifiers, constraints
ob_armature.location = (0.0, 0.0, 0.0)
ob_songbird.parent = ob_armature
ob_songbird.location = (0.0, 0.0, 0.0)
_vg = ob_songbird.vertex_groups.new(name='root')
_vg = ob_songbird.vertex_groups.new(name='body')
_vg.add([0, 1, 2, 3, 4, 5, 6, 7, 8, 9, 10, 11, 12, 13, 14, 15, 16, 17, 18, 19, 20, 21, 22, 23, 24, 25, 26, 27, 28, 29, 30, 31, 32, 33, 34, 35, 36, 37, 38, 39, 40, 41, 42, 43, 44, 45, 46, 47, 48, 85, 121, 122, 123, 124, 125, 126, 127, 128, 129, 130, 131, 132, 133, 134, 135, 136, 140, 141, 142, 143, 144, 145, 146, 147, 148, 149, 150, 151, 152, 153, 154, 155, 156, 157, 158, 159, 160, 161, 162, 163, 164, 165, 166, 167, 168, 169, 170, 171, 172, 173, 174, 229, 230, 231, 232, 233, 234, 235, 236, 237, 238, 239, 240, 241, 243], 1.0, 'REPLACE')
_vg = ob_songbird.vertex_groups.new(name='feet.L')
_vg.add([86, 87, 88, 89, 90, 91, 92, 93, 94, 95, 96, 97, 98, 99, 100, 101, 102, 103, 104, 105, 106, 107, 108, 109, 110, 111, 112, 113, 114, 115, 116, 117, 118, 119, 120], 1.0, 'REPLACE')
_vg = ob_songbird.vertex_groups.new(name='head')
_vg.add([49, 50, 51, 52, 53, 54, 55, 56, 57, 58, 59, 60, 61, 62, 63, 64, 65, 66, 67, 68, 69, 70, 71, 72, 73, 74, 75, 76, 77, 78, 79, 80, 81, 82, 83, 84, 175, 176, 177, 178, 179, 180, 181, 182, 183, 184, 185, 186, 187, 188, 189, 190, 191, 192, 193], 1.0, 'REPLACE')
_vg = ob_songbird.vertex_groups.new(name='tail?')
_vg.add([124, 128, 137, 138, 139, 233, 242], 1.0, 'REPLACE')
_vg = ob_songbird.vertex_groups.new(name='feet.R')
_vg.add([194, 195, 196, 197, 198, 199, 200, 201, 202, 203, 204, 205, 206, 207, 208, 209, 210, 211, 212, 213, 214, 215, 216, 217, 218, 219, 220, 221, 222, 223, 224, 225, 226, 227, 228], 1.0, 'REPLACE')
_m = ob_songbird.modifiers.new('Armature', 'ARMATURE')
_m.object = ob_armature

# ---- collection membership
col_modelo_001.objects.link(ob_armature)
col_modelo_001.objects.link(ob_songbird)

# ---- scene / render settings (as saved in the file)
scene.frame_start = 0; scene.frame_end = 40; scene.frame_set(3)
scene.render.engine = 'CYCLES'
scene.render.image_settings.file_format = 'FFMPEG'
scene.render.image_settings.color_mode = 'RGB'
scene.render.resolution_x = 540
scene.render.resolution_y = 520
scene.cycles.use_denoising = False
scene.cycles.samples = 1
scene.cycles.use_adaptive_sampling = False
scene.cycles.max_bounces = 1
scene.cycles.diffuse_bounces = 0
scene.cycles.glossy_bounces = 1
scene.cycles.transmission_bounces = 1
scene.cycles.transparent_max_bounces = 1
scene.cycles.filter_width = 1.0
scene.view_settings.view_transform = 'Standard'
bpy.context.view_layer.update()

# ---- added for rendering (the .blend has no active camera): camera
cam_auto = bpy.data.cameras.new('AutoCamera')
cam_auto.lens = 50.0
cam_auto.sensor_width = 36.0
cam_auto.clip_end = 1000.0
ob_auto_camera = bpy.data.objects.new('AutoCamera', cam_auto)
scene.collection.objects.link(ob_auto_camera)
ob_auto_camera.location = (1.84021, -1.98003, 2.1189)
ob_auto_camera.rotation_euler = (1.09748, -7.21219e-08, 0.694738)
scene.camera = ob_auto_camera
bpy.context.view_layer.update()
